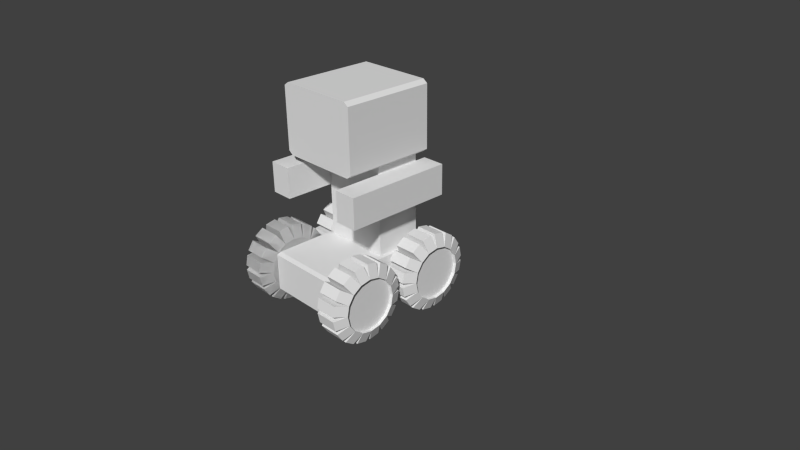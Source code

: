 # Source: bot.blend  (saved by Blender 2.69.0; exported with 4.5.12 LTS)
import bpy
from mathutils import Matrix  # noqa: F401  (used for matrix-valued properties, if any)

bpy.ops.wm.read_factory_settings(use_empty=True)
scene = bpy.context.scene
scene.name = 'Scene'

# ---- collections
col_collection_1 = bpy.data.collections.new('Collection 1'); scene.collection.children.link(col_collection_1)

# ---- materials (node trees are filled in below, after node groups)
mat_material = bpy.data.materials.new('Material')
mat_material.alpha_threshold = 0.0
mat_material.use_transparent_shadow = False
mat_material.roughness = 0.5
mat_material.line_color = (0.0, 0.0, 0.0, 1.0)

# ---- material node trees

# ---- world
world_world = bpy.data.worlds.new('World'); scene.world = world_world
world_world.color = (0.05088, 0.05088, 0.05088)
world_world.use_sun_shadow = False
world_world.sun_shadow_jitter_overblur = 0.0
world_world.cycles.sampling_method = 'MANUAL'
world_world.cycles.sample_map_resolution = 256

# ---- cameras
cam_camera = bpy.data.cameras.new('Camera')
cam_camera.clip_end = 100.0
cam_camera.lens = 35.0
cam_camera.sensor_width = 32.0
cam_camera.sensor_height = 18.0
cam_camera.ortho_scale = 7.314
cam_camera.dof.focus_distance = 0.0
cam_camera.dof.aperture_fstop = 128.0

# ---- meshes
me_cube_004 = bpy.data.meshes.new('Cube.004')
me_cube_004.from_pydata([(-1.0, -1.0, -1.0), (-1.0, 1.0, -1.0), (1.0, 1.0, -1.0), (1.0, -1.0, -1.0), (-1.0, -1.0, 1.0), (-1.0, 1.0, 1.0), (1.0, 1.0, 1.0), (1.0, -1.0, 1.0)], [], [(4, 5, 1, 0), (5, 6, 2, 1), (6, 7, 3, 2), (7, 4, 0, 3), (0, 1, 2, 3), (7, 6, 5, 4)])
me_cube_004.use_remesh_preserve_volume = False
me_cube_004.use_remesh_preserve_attributes = False
me_cube_004.use_mirror_vertex_groups = False
me_cube_004.update()
me_cube_003 = bpy.data.meshes.new('Cube.003')
me_cube_003.from_pydata([(-1.0, -1.0, -1.0), (-1.0, 1.0, -1.0), (1.0, 1.0, -1.0), (1.0, -1.0, -1.0), (-1.0, -1.0, 1.0), (-1.0, 1.0, 1.0), (1.0, 1.0, 1.0), (1.0, -1.0, 1.0)], [], [(4, 5, 1, 0), (5, 6, 2, 1), (6, 7, 3, 2), (7, 4, 0, 3), (0, 1, 2, 3), (7, 6, 5, 4)])
me_cube_003.use_remesh_preserve_volume = False
me_cube_003.use_remesh_preserve_attributes = False
me_cube_003.use_mirror_vertex_groups = False
me_cube_003.update()
me_cube_002 = bpy.data.meshes.new('Cube.002')
me_cube_002.from_pydata([(-1.0, -1.0, -1.0), (-1.0, 1.0, -1.0), (1.0, 1.0, -1.0), (1.0, -1.0, -1.0), (-1.0, -1.0, 1.0), (-1.0, 1.0, 1.0), (1.0, 1.0, 1.0), (1.0, -1.0, 1.0), (-1.0, -1.0, 1.0), (-1.0, 1.0, 1.0), (-1.0, 1.0, -1.0), (-1.0, -1.0, -1.0), (1.0, 1.0, 1.0), (1.0, -1.0, 1.0), (1.0, -1.0, -1.0), (1.0, 1.0, -1.0), (-1.0, -1.0, 1.0), (-1.0, 1.0, 1.0), (-1.0, 1.0, -1.0), (-1.0, -1.0, -1.0), (1.0, 1.0, 1.0), (1.0, -1.0, 1.0), (1.0, -1.0, -1.0), (1.0, 1.0, -1.0), (-1.125, -1.0, 0.9), (-1.125, 1.0, 0.9), (-1.125, 1.0, -0.9), (-1.125, -1.0, -0.9), (1.125, 1.0, 0.9), (1.125, -1.0, 0.9), (1.125, -1.0, -0.9), (1.125, 1.0, -0.9)], [], [(9, 17, 16, 8), (5, 6, 2, 1), (7, 4, 0, 3), (0, 1, 2, 3), (7, 6, 5, 4), (5, 9, 8, 4), (1, 10, 9, 5), (0, 11, 10, 1), (4, 8, 11, 0), (7, 13, 12, 6), (3, 14, 13, 7), (2, 15, 14, 3), (6, 12, 15, 2), (10, 18, 17, 9), (11, 19, 18, 10), (8, 16, 19, 11), (13, 21, 20, 12), (14, 22, 21, 13), (15, 23, 22, 14), (12, 20, 23, 15), (24, 25, 26, 27), (17, 25, 24, 16), (18, 26, 25, 17), (19, 27, 26, 18), (16, 24, 27, 19), (28, 29, 30, 31), (21, 29, 28, 20), (22, 30, 29, 21), (23, 31, 30, 22), (20, 28, 31, 23)])
me_cube_002.use_remesh_preserve_volume = False
me_cube_002.use_remesh_preserve_attributes = False
me_cube_002.use_mirror_vertex_groups = False
me_cube_002.update()
me_cube_001 = bpy.data.meshes.new('Cube.001')
me_cube_001.from_pydata([(-1.0, -1.0, -1.0), (-1.0, 1.0, -1.0), (1.0, 1.0, -1.0), (1.0, -1.0, -1.0), (-1.0, -1.0, 1.0), (-1.0, 1.0, 1.0), (1.0, 1.0, 1.0), (1.0, -1.0, 1.0)], [], [(4, 5, 1, 0), (5, 6, 2, 1), (6, 7, 3, 2), (7, 4, 0, 3), (0, 1, 2, 3), (7, 6, 5, 4)])
me_cube_001.use_remesh_preserve_volume = False
me_cube_001.use_remesh_preserve_attributes = False
me_cube_001.use_mirror_vertex_groups = False
me_cube_001.update()
me_cylinder_008 = bpy.data.meshes.new('Cylinder.008')
me_cylinder_008.from_pydata([(-3.775e-09, 0.25, -0.15), (3.775e-09, 0.25, 0.15), (0.09567, 0.231, -0.15), (0.09567, 0.231, 0.15), (0.1768, 0.1768, -0.15), (0.1768, 0.1768, 0.15), (0.231, 0.09567, -0.15), (0.231, 0.09567, 0.15), (0.25, -1.093e-08, -0.15), (0.25, -1.093e-08, 0.15), (0.231, -0.09567, -0.15), (0.231, -0.09567, 0.15), (0.1768, -0.1768, -0.15), (0.1768, -0.1768, 0.15), (0.09567, -0.231, -0.15), (0.09567, -0.231, 0.15), (3.397e-08, -0.25, -0.15), (4.152e-08, -0.25, 0.15), (-0.09567, -0.231, -0.15), (-0.09567, -0.231, 0.15), (-0.1768, -0.1768, -0.15), (-0.1768, -0.1768, 0.15), (-0.231, -0.09567, -0.15), (-0.231, -0.09567, 0.15), (-0.25, 2.981e-09, -0.15), (-0.25, 2.981e-09, 0.15), (-0.231, 0.09567, -0.15), (-0.231, 0.09567, 0.15), (-0.1768, 0.1768, -0.15), (-0.1768, 0.1768, 0.15), (-0.09567, 0.231, -0.15), (-0.09567, 0.231, 0.15), (0.02314, 0.3663, -0.1), (0.02314, 0.3663, 0.1), (0.1188, 0.3473, 0.1), (0.1188, 0.3473, -0.1), (0.1616, 0.3296, -0.1), (0.1616, 0.3296, 0.1), (0.2427, 0.2754, 0.1), (0.2427, 0.2754, -0.1), (0.2754, 0.2427, -0.1), (0.2754, 0.2427, 0.1), (0.3296, 0.1616, 0.1), (0.3296, 0.1616, -0.1), (0.3473, 0.1188, -0.1), (0.3473, 0.1188, 0.1), (0.3663, 0.02314, 0.1), (0.3663, 0.02314, -0.1), (0.3663, -0.02314, -0.1), (0.3663, -0.02314, 0.1), (0.3473, -0.1188, 0.1), (0.3473, -0.1188, -0.1), (0.3296, -0.1616, -0.1), (0.3296, -0.1616, 0.1), (0.2754, -0.2427, 0.1), (0.2754, -0.2427, -0.1), (0.2427, -0.2754, -0.1), (0.2427, -0.2754, 0.1), (0.1616, -0.3296, 0.1), (0.1616, -0.3296, -0.1), (0.1188, -0.3473, -0.1), (0.1188, -0.3473, 0.1), (0.02314, -0.3663, 0.1), (0.02314, -0.3663, -0.1), (-0.02314, -0.3663, -0.1), (-0.02314, -0.3663, 0.1), (-0.1188, -0.3473, 0.1), (-0.1188, -0.3473, -0.1), (-0.1616, -0.3296, -0.1), (-0.1616, -0.3296, 0.1), (-0.2427, -0.2754, 0.1), (-0.2427, -0.2754, -0.1), (-0.2754, -0.2427, -0.1), (-0.2754, -0.2427, 0.1), (-0.3296, -0.1616, 0.1), (-0.3296, -0.1616, -0.1), (-0.3473, -0.1188, -0.1), (-0.3473, -0.1188, 0.1), (-0.3663, -0.02314, 0.1), (-0.3663, -0.02314, -0.1), (-0.3663, 0.02314, -0.1), (-0.3663, 0.02314, 0.1), (-0.3473, 0.1188, 0.1), (-0.3473, 0.1188, -0.1), (-0.3296, 0.1616, -0.1), (-0.3296, 0.1616, 0.1), (-0.2754, 0.2427, 0.1), (-0.2754, 0.2427, -0.1), (-0.1188, 0.3473, -0.1), (-0.1188, 0.3473, 0.1), (-0.02314, 0.3663, 0.1), (-0.02314, 0.3663, -0.1), (-0.2427, 0.2754, -0.1), (-0.2427, 0.2754, 0.1), (-0.1616, 0.3296, 0.1), (-0.1616, 0.3296, -0.1), (3.27e-09, 0.25, 0.1186), (0.09567, 0.231, 0.1186), (0.1768, 0.1768, 0.1186), (0.231, 0.09567, 0.1186), (0.25, -1.093e-08, 0.1186), (0.231, -0.09567, 0.1186), (0.1768, -0.1768, 0.1186), (0.09567, -0.231, 0.1186), (4.102e-08, -0.25, 0.1186), (-0.09567, -0.231, 0.1186), (-0.1768, -0.1768, 0.1186), (-0.231, -0.09567, 0.1186), (-0.25, 2.981e-09, 0.1186), (-0.231, 0.09567, 0.1186), (-0.1768, 0.1768, 0.1186), (-0.09567, 0.231, 0.1186)], [], [(5, 3, 97, 98), (0, 2, 4, 6, 8, 10, 12, 14, 16, 18, 20, 22, 24, 26, 28, 30), (32, 33, 34, 35), (1, 33, 32, 0), (3, 34, 33, 1), (2, 35, 34, 3), (0, 32, 35, 2), (36, 37, 38, 39), (3, 37, 36, 2), (5, 38, 37, 3), (4, 39, 38, 5), (2, 36, 39, 4), (40, 41, 42, 43), (5, 41, 40, 4), (7, 42, 41, 5), (6, 43, 42, 7), (4, 40, 43, 6), (44, 45, 46, 47), (7, 45, 44, 6), (9, 46, 45, 7), (8, 47, 46, 9), (6, 44, 47, 8), (48, 49, 50, 51), (9, 49, 48, 8), (11, 50, 49, 9), (10, 51, 50, 11), (8, 48, 51, 10), (52, 53, 54, 55), (11, 53, 52, 10), (13, 54, 53, 11), (12, 55, 54, 13), (10, 52, 55, 12), (56, 57, 58, 59), (13, 57, 56, 12), (15, 58, 57, 13), (14, 59, 58, 15), (12, 56, 59, 14), (60, 61, 62, 63), (15, 61, 60, 14), (17, 62, 61, 15), (16, 63, 62, 17), (14, 60, 63, 16), (64, 65, 66, 67), (17, 65, 64, 16), (19, 66, 65, 17), (18, 67, 66, 19), (16, 64, 67, 18), (68, 69, 70, 71), (19, 69, 68, 18), (21, 70, 69, 19), (20, 71, 70, 21), (18, 68, 71, 20), (72, 73, 74, 75), (21, 73, 72, 20), (23, 74, 73, 21), (22, 75, 74, 23), (20, 72, 75, 22), (76, 77, 78, 79), (23, 77, 76, 22), (25, 78, 77, 23), (24, 79, 78, 25), (22, 76, 79, 24), (80, 81, 82, 83), (25, 81, 80, 24), (27, 82, 81, 25), (26, 83, 82, 27), (24, 80, 83, 26), (84, 85, 86, 87), (27, 85, 84, 26), (29, 86, 85, 27), (28, 87, 86, 29), (26, 84, 87, 28), (88, 89, 90, 91), (31, 89, 88, 30), (1, 90, 89, 31), (0, 91, 90, 1), (30, 88, 91, 0), (92, 93, 94, 95), (29, 93, 92, 28), (31, 94, 93, 29), (30, 95, 94, 31), (28, 92, 95, 30), (97, 96, 111, 110, 109, 108, 107, 106, 105, 104, 103, 102, 101, 100, 99, 98), (27, 25, 108, 109), (11, 9, 100, 101), (1, 31, 111, 96), (3, 1, 96, 97), (17, 15, 103, 104), (23, 21, 106, 107), (7, 5, 98, 99), (29, 27, 109, 110), (13, 11, 101, 102), (19, 17, 104, 105), (25, 23, 107, 108), (9, 7, 99, 100), (31, 29, 110, 111), (15, 13, 102, 103), (21, 19, 105, 106)])
me_cylinder_008.use_remesh_preserve_volume = False
me_cylinder_008.use_remesh_preserve_attributes = False
me_cylinder_008.use_mirror_vertex_groups = False
me_cylinder_008.update()
me_cylinder_007 = bpy.data.meshes.new('Cylinder.007')
me_cylinder_007.from_pydata([(-3.775e-09, 0.25, -0.15), (3.775e-09, 0.25, 0.15), (0.09567, 0.231, -0.15), (0.09567, 0.231, 0.15), (0.1768, 0.1768, -0.15), (0.1768, 0.1768, 0.15), (0.231, 0.09567, -0.15), (0.231, 0.09567, 0.15), (0.25, -1.093e-08, -0.15), (0.25, -1.093e-08, 0.15), (0.231, -0.09567, -0.15), (0.231, -0.09567, 0.15), (0.1768, -0.1768, -0.15), (0.1768, -0.1768, 0.15), (0.09567, -0.231, -0.15), (0.09567, -0.231, 0.15), (3.397e-08, -0.25, -0.15), (4.152e-08, -0.25, 0.15), (-0.09567, -0.231, -0.15), (-0.09567, -0.231, 0.15), (-0.1768, -0.1768, -0.15), (-0.1768, -0.1768, 0.15), (-0.231, -0.09567, -0.15), (-0.231, -0.09567, 0.15), (-0.25, 2.981e-09, -0.15), (-0.25, 2.981e-09, 0.15), (-0.231, 0.09567, -0.15), (-0.231, 0.09567, 0.15), (-0.1768, 0.1768, -0.15), (-0.1768, 0.1768, 0.15), (-0.09567, 0.231, -0.15), (-0.09567, 0.231, 0.15), (0.02314, 0.3663, -0.1), (0.02314, 0.3663, 0.1), (0.1188, 0.3473, 0.1), (0.1188, 0.3473, -0.1), (0.1616, 0.3296, -0.1), (0.1616, 0.3296, 0.1), (0.2427, 0.2754, 0.1), (0.2427, 0.2754, -0.1), (0.2754, 0.2427, -0.1), (0.2754, 0.2427, 0.1), (0.3296, 0.1616, 0.1), (0.3296, 0.1616, -0.1), (0.3473, 0.1188, -0.1), (0.3473, 0.1188, 0.1), (0.3663, 0.02314, 0.1), (0.3663, 0.02314, -0.1), (0.3663, -0.02314, -0.1), (0.3663, -0.02314, 0.1), (0.3473, -0.1188, 0.1), (0.3473, -0.1188, -0.1), (0.3296, -0.1616, -0.1), (0.3296, -0.1616, 0.1), (0.2754, -0.2427, 0.1), (0.2754, -0.2427, -0.1), (0.2427, -0.2754, -0.1), (0.2427, -0.2754, 0.1), (0.1616, -0.3296, 0.1), (0.1616, -0.3296, -0.1), (0.1188, -0.3473, -0.1), (0.1188, -0.3473, 0.1), (0.02314, -0.3663, 0.1), (0.02314, -0.3663, -0.1), (-0.02314, -0.3663, -0.1), (-0.02314, -0.3663, 0.1), (-0.1188, -0.3473, 0.1), (-0.1188, -0.3473, -0.1), (-0.1616, -0.3296, -0.1), (-0.1616, -0.3296, 0.1), (-0.2427, -0.2754, 0.1), (-0.2427, -0.2754, -0.1), (-0.2754, -0.2427, -0.1), (-0.2754, -0.2427, 0.1), (-0.3296, -0.1616, 0.1), (-0.3296, -0.1616, -0.1), (-0.3473, -0.1188, -0.1), (-0.3473, -0.1188, 0.1), (-0.3663, -0.02314, 0.1), (-0.3663, -0.02314, -0.1), (-0.3663, 0.02314, -0.1), (-0.3663, 0.02314, 0.1), (-0.3473, 0.1188, 0.1), (-0.3473, 0.1188, -0.1), (-0.3296, 0.1616, -0.1), (-0.3296, 0.1616, 0.1), (-0.2754, 0.2427, 0.1), (-0.2754, 0.2427, -0.1), (-0.1188, 0.3473, -0.1), (-0.1188, 0.3473, 0.1), (-0.02314, 0.3663, 0.1), (-0.02314, 0.3663, -0.1), (-0.2427, 0.2754, -0.1), (-0.2427, 0.2754, 0.1), (-0.1616, 0.3296, 0.1), (-0.1616, 0.3296, -0.1), (3.27e-09, 0.25, 0.1186), (0.09567, 0.231, 0.1186), (0.1768, 0.1768, 0.1186), (0.231, 0.09567, 0.1186), (0.25, -1.093e-08, 0.1186), (0.231, -0.09567, 0.1186), (0.1768, -0.1768, 0.1186), (0.09567, -0.231, 0.1186), (4.102e-08, -0.25, 0.1186), (-0.09567, -0.231, 0.1186), (-0.1768, -0.1768, 0.1186), (-0.231, -0.09567, 0.1186), (-0.25, 2.981e-09, 0.1186), (-0.231, 0.09567, 0.1186), (-0.1768, 0.1768, 0.1186), (-0.09567, 0.231, 0.1186)], [], [(5, 3, 97, 98), (0, 2, 4, 6, 8, 10, 12, 14, 16, 18, 20, 22, 24, 26, 28, 30), (32, 33, 34, 35), (1, 33, 32, 0), (3, 34, 33, 1), (2, 35, 34, 3), (0, 32, 35, 2), (36, 37, 38, 39), (3, 37, 36, 2), (5, 38, 37, 3), (4, 39, 38, 5), (2, 36, 39, 4), (40, 41, 42, 43), (5, 41, 40, 4), (7, 42, 41, 5), (6, 43, 42, 7), (4, 40, 43, 6), (44, 45, 46, 47), (7, 45, 44, 6), (9, 46, 45, 7), (8, 47, 46, 9), (6, 44, 47, 8), (48, 49, 50, 51), (9, 49, 48, 8), (11, 50, 49, 9), (10, 51, 50, 11), (8, 48, 51, 10), (52, 53, 54, 55), (11, 53, 52, 10), (13, 54, 53, 11), (12, 55, 54, 13), (10, 52, 55, 12), (56, 57, 58, 59), (13, 57, 56, 12), (15, 58, 57, 13), (14, 59, 58, 15), (12, 56, 59, 14), (60, 61, 62, 63), (15, 61, 60, 14), (17, 62, 61, 15), (16, 63, 62, 17), (14, 60, 63, 16), (64, 65, 66, 67), (17, 65, 64, 16), (19, 66, 65, 17), (18, 67, 66, 19), (16, 64, 67, 18), (68, 69, 70, 71), (19, 69, 68, 18), (21, 70, 69, 19), (20, 71, 70, 21), (18, 68, 71, 20), (72, 73, 74, 75), (21, 73, 72, 20), (23, 74, 73, 21), (22, 75, 74, 23), (20, 72, 75, 22), (76, 77, 78, 79), (23, 77, 76, 22), (25, 78, 77, 23), (24, 79, 78, 25), (22, 76, 79, 24), (80, 81, 82, 83), (25, 81, 80, 24), (27, 82, 81, 25), (26, 83, 82, 27), (24, 80, 83, 26), (84, 85, 86, 87), (27, 85, 84, 26), (29, 86, 85, 27), (28, 87, 86, 29), (26, 84, 87, 28), (88, 89, 90, 91), (31, 89, 88, 30), (1, 90, 89, 31), (0, 91, 90, 1), (30, 88, 91, 0), (92, 93, 94, 95), (29, 93, 92, 28), (31, 94, 93, 29), (30, 95, 94, 31), (28, 92, 95, 30), (97, 96, 111, 110, 109, 108, 107, 106, 105, 104, 103, 102, 101, 100, 99, 98), (27, 25, 108, 109), (11, 9, 100, 101), (1, 31, 111, 96), (3, 1, 96, 97), (17, 15, 103, 104), (23, 21, 106, 107), (7, 5, 98, 99), (29, 27, 109, 110), (13, 11, 101, 102), (19, 17, 104, 105), (25, 23, 107, 108), (9, 7, 99, 100), (31, 29, 110, 111), (15, 13, 102, 103), (21, 19, 105, 106)])
me_cylinder_007.use_remesh_preserve_volume = False
me_cylinder_007.use_remesh_preserve_attributes = False
me_cylinder_007.use_mirror_vertex_groups = False
me_cylinder_007.update()
me_cylinder_006 = bpy.data.meshes.new('Cylinder.006')
me_cylinder_006.from_pydata([(-3.775e-09, 0.25, -0.15), (3.775e-09, 0.25, 0.15), (0.09567, 0.231, -0.15), (0.09567, 0.231, 0.15), (0.1768, 0.1768, -0.15), (0.1768, 0.1768, 0.15), (0.231, 0.09567, -0.15), (0.231, 0.09567, 0.15), (0.25, -1.093e-08, -0.15), (0.25, -1.093e-08, 0.15), (0.231, -0.09567, -0.15), (0.231, -0.09567, 0.15), (0.1768, -0.1768, -0.15), (0.1768, -0.1768, 0.15), (0.09567, -0.231, -0.15), (0.09567, -0.231, 0.15), (3.397e-08, -0.25, -0.15), (4.152e-08, -0.25, 0.15), (-0.09567, -0.231, -0.15), (-0.09567, -0.231, 0.15), (-0.1768, -0.1768, -0.15), (-0.1768, -0.1768, 0.15), (-0.231, -0.09567, -0.15), (-0.231, -0.09567, 0.15), (-0.25, 2.981e-09, -0.15), (-0.25, 2.981e-09, 0.15), (-0.231, 0.09567, -0.15), (-0.231, 0.09567, 0.15), (-0.1768, 0.1768, -0.15), (-0.1768, 0.1768, 0.15), (-0.09567, 0.231, -0.15), (-0.09567, 0.231, 0.15), (0.02314, 0.3663, -0.1), (0.02314, 0.3663, 0.1), (0.1188, 0.3473, 0.1), (0.1188, 0.3473, -0.1), (0.1616, 0.3296, -0.1), (0.1616, 0.3296, 0.1), (0.2427, 0.2754, 0.1), (0.2427, 0.2754, -0.1), (0.2754, 0.2427, -0.1), (0.2754, 0.2427, 0.1), (0.3296, 0.1616, 0.1), (0.3296, 0.1616, -0.1), (0.3473, 0.1188, -0.1), (0.3473, 0.1188, 0.1), (0.3663, 0.02314, 0.1), (0.3663, 0.02314, -0.1), (0.3663, -0.02314, -0.1), (0.3663, -0.02314, 0.1), (0.3473, -0.1188, 0.1), (0.3473, -0.1188, -0.1), (0.3296, -0.1616, -0.1), (0.3296, -0.1616, 0.1), (0.2754, -0.2427, 0.1), (0.2754, -0.2427, -0.1), (0.2427, -0.2754, -0.1), (0.2427, -0.2754, 0.1), (0.1616, -0.3296, 0.1), (0.1616, -0.3296, -0.1), (0.1188, -0.3473, -0.1), (0.1188, -0.3473, 0.1), (0.02314, -0.3663, 0.1), (0.02314, -0.3663, -0.1), (-0.02314, -0.3663, -0.1), (-0.02314, -0.3663, 0.1), (-0.1188, -0.3473, 0.1), (-0.1188, -0.3473, -0.1), (-0.1616, -0.3296, -0.1), (-0.1616, -0.3296, 0.1), (-0.2427, -0.2754, 0.1), (-0.2427, -0.2754, -0.1), (-0.2754, -0.2427, -0.1), (-0.2754, -0.2427, 0.1), (-0.3296, -0.1616, 0.1), (-0.3296, -0.1616, -0.1), (-0.3473, -0.1188, -0.1), (-0.3473, -0.1188, 0.1), (-0.3663, -0.02314, 0.1), (-0.3663, -0.02314, -0.1), (-0.3663, 0.02314, -0.1), (-0.3663, 0.02314, 0.1), (-0.3473, 0.1188, 0.1), (-0.3473, 0.1188, -0.1), (-0.3296, 0.1616, -0.1), (-0.3296, 0.1616, 0.1), (-0.2754, 0.2427, 0.1), (-0.2754, 0.2427, -0.1), (-0.1188, 0.3473, -0.1), (-0.1188, 0.3473, 0.1), (-0.02314, 0.3663, 0.1), (-0.02314, 0.3663, -0.1), (-0.2427, 0.2754, -0.1), (-0.2427, 0.2754, 0.1), (-0.1616, 0.3296, 0.1), (-0.1616, 0.3296, -0.1), (3.27e-09, 0.25, 0.1186), (0.09567, 0.231, 0.1186), (0.1768, 0.1768, 0.1186), (0.231, 0.09567, 0.1186), (0.25, -1.093e-08, 0.1186), (0.231, -0.09567, 0.1186), (0.1768, -0.1768, 0.1186), (0.09567, -0.231, 0.1186), (4.102e-08, -0.25, 0.1186), (-0.09567, -0.231, 0.1186), (-0.1768, -0.1768, 0.1186), (-0.231, -0.09567, 0.1186), (-0.25, 2.981e-09, 0.1186), (-0.231, 0.09567, 0.1186), (-0.1768, 0.1768, 0.1186), (-0.09567, 0.231, 0.1186)], [], [(5, 3, 97, 98), (0, 2, 4, 6, 8, 10, 12, 14, 16, 18, 20, 22, 24, 26, 28, 30), (32, 33, 34, 35), (1, 33, 32, 0), (3, 34, 33, 1), (2, 35, 34, 3), (0, 32, 35, 2), (36, 37, 38, 39), (3, 37, 36, 2), (5, 38, 37, 3), (4, 39, 38, 5), (2, 36, 39, 4), (40, 41, 42, 43), (5, 41, 40, 4), (7, 42, 41, 5), (6, 43, 42, 7), (4, 40, 43, 6), (44, 45, 46, 47), (7, 45, 44, 6), (9, 46, 45, 7), (8, 47, 46, 9), (6, 44, 47, 8), (48, 49, 50, 51), (9, 49, 48, 8), (11, 50, 49, 9), (10, 51, 50, 11), (8, 48, 51, 10), (52, 53, 54, 55), (11, 53, 52, 10), (13, 54, 53, 11), (12, 55, 54, 13), (10, 52, 55, 12), (56, 57, 58, 59), (13, 57, 56, 12), (15, 58, 57, 13), (14, 59, 58, 15), (12, 56, 59, 14), (60, 61, 62, 63), (15, 61, 60, 14), (17, 62, 61, 15), (16, 63, 62, 17), (14, 60, 63, 16), (64, 65, 66, 67), (17, 65, 64, 16), (19, 66, 65, 17), (18, 67, 66, 19), (16, 64, 67, 18), (68, 69, 70, 71), (19, 69, 68, 18), (21, 70, 69, 19), (20, 71, 70, 21), (18, 68, 71, 20), (72, 73, 74, 75), (21, 73, 72, 20), (23, 74, 73, 21), (22, 75, 74, 23), (20, 72, 75, 22), (76, 77, 78, 79), (23, 77, 76, 22), (25, 78, 77, 23), (24, 79, 78, 25), (22, 76, 79, 24), (80, 81, 82, 83), (25, 81, 80, 24), (27, 82, 81, 25), (26, 83, 82, 27), (24, 80, 83, 26), (84, 85, 86, 87), (27, 85, 84, 26), (29, 86, 85, 27), (28, 87, 86, 29), (26, 84, 87, 28), (88, 89, 90, 91), (31, 89, 88, 30), (1, 90, 89, 31), (0, 91, 90, 1), (30, 88, 91, 0), (92, 93, 94, 95), (29, 93, 92, 28), (31, 94, 93, 29), (30, 95, 94, 31), (28, 92, 95, 30), (97, 96, 111, 110, 109, 108, 107, 106, 105, 104, 103, 102, 101, 100, 99, 98), (27, 25, 108, 109), (11, 9, 100, 101), (1, 31, 111, 96), (3, 1, 96, 97), (17, 15, 103, 104), (23, 21, 106, 107), (7, 5, 98, 99), (29, 27, 109, 110), (13, 11, 101, 102), (19, 17, 104, 105), (25, 23, 107, 108), (9, 7, 99, 100), (31, 29, 110, 111), (15, 13, 102, 103), (21, 19, 105, 106)])
me_cylinder_006.use_remesh_preserve_volume = False
me_cylinder_006.use_remesh_preserve_attributes = False
me_cylinder_006.use_mirror_vertex_groups = False
me_cylinder_006.update()
me_cylinder_005 = bpy.data.meshes.new('Cylinder.005')
me_cylinder_005.from_pydata([(-3.775e-09, 0.25, -0.15), (3.775e-09, 0.25, 0.15), (0.09567, 0.231, -0.15), (0.09567, 0.231, 0.15), (0.1768, 0.1768, -0.15), (0.1768, 0.1768, 0.15), (0.231, 0.09567, -0.15), (0.231, 0.09567, 0.15), (0.25, -1.093e-08, -0.15), (0.25, -1.093e-08, 0.15), (0.231, -0.09567, -0.15), (0.231, -0.09567, 0.15), (0.1768, -0.1768, -0.15), (0.1768, -0.1768, 0.15), (0.09567, -0.231, -0.15), (0.09567, -0.231, 0.15), (3.397e-08, -0.25, -0.15), (4.152e-08, -0.25, 0.15), (-0.09567, -0.231, -0.15), (-0.09567, -0.231, 0.15), (-0.1768, -0.1768, -0.15), (-0.1768, -0.1768, 0.15), (-0.231, -0.09567, -0.15), (-0.231, -0.09567, 0.15), (-0.25, 2.981e-09, -0.15), (-0.25, 2.981e-09, 0.15), (-0.231, 0.09567, -0.15), (-0.231, 0.09567, 0.15), (-0.1768, 0.1768, -0.15), (-0.1768, 0.1768, 0.15), (-0.09567, 0.231, -0.15), (-0.09567, 0.231, 0.15), (0.02314, 0.3663, -0.1), (0.02314, 0.3663, 0.1), (0.1188, 0.3473, 0.1), (0.1188, 0.3473, -0.1), (0.1616, 0.3296, -0.1), (0.1616, 0.3296, 0.1), (0.2427, 0.2754, 0.1), (0.2427, 0.2754, -0.1), (0.2754, 0.2427, -0.1), (0.2754, 0.2427, 0.1), (0.3296, 0.1616, 0.1), (0.3296, 0.1616, -0.1), (0.3473, 0.1188, -0.1), (0.3473, 0.1188, 0.1), (0.3663, 0.02314, 0.1), (0.3663, 0.02314, -0.1), (0.3663, -0.02314, -0.1), (0.3663, -0.02314, 0.1), (0.3473, -0.1188, 0.1), (0.3473, -0.1188, -0.1), (0.3296, -0.1616, -0.1), (0.3296, -0.1616, 0.1), (0.2754, -0.2427, 0.1), (0.2754, -0.2427, -0.1), (0.2427, -0.2754, -0.1), (0.2427, -0.2754, 0.1), (0.1616, -0.3296, 0.1), (0.1616, -0.3296, -0.1), (0.1188, -0.3473, -0.1), (0.1188, -0.3473, 0.1), (0.02314, -0.3663, 0.1), (0.02314, -0.3663, -0.1), (-0.02314, -0.3663, -0.1), (-0.02314, -0.3663, 0.1), (-0.1188, -0.3473, 0.1), (-0.1188, -0.3473, -0.1), (-0.1616, -0.3296, -0.1), (-0.1616, -0.3296, 0.1), (-0.2427, -0.2754, 0.1), (-0.2427, -0.2754, -0.1), (-0.2754, -0.2427, -0.1), (-0.2754, -0.2427, 0.1), (-0.3296, -0.1616, 0.1), (-0.3296, -0.1616, -0.1), (-0.3473, -0.1188, -0.1), (-0.3473, -0.1188, 0.1), (-0.3663, -0.02314, 0.1), (-0.3663, -0.02314, -0.1), (-0.3663, 0.02314, -0.1), (-0.3663, 0.02314, 0.1), (-0.3473, 0.1188, 0.1), (-0.3473, 0.1188, -0.1), (-0.3296, 0.1616, -0.1), (-0.3296, 0.1616, 0.1), (-0.2754, 0.2427, 0.1), (-0.2754, 0.2427, -0.1), (-0.1188, 0.3473, -0.1), (-0.1188, 0.3473, 0.1), (-0.02314, 0.3663, 0.1), (-0.02314, 0.3663, -0.1), (-0.2427, 0.2754, -0.1), (-0.2427, 0.2754, 0.1), (-0.1616, 0.3296, 0.1), (-0.1616, 0.3296, -0.1), (3.27e-09, 0.25, 0.1186), (0.09567, 0.231, 0.1186), (0.1768, 0.1768, 0.1186), (0.231, 0.09567, 0.1186), (0.25, -1.093e-08, 0.1186), (0.231, -0.09567, 0.1186), (0.1768, -0.1768, 0.1186), (0.09567, -0.231, 0.1186), (4.102e-08, -0.25, 0.1186), (-0.09567, -0.231, 0.1186), (-0.1768, -0.1768, 0.1186), (-0.231, -0.09567, 0.1186), (-0.25, 2.981e-09, 0.1186), (-0.231, 0.09567, 0.1186), (-0.1768, 0.1768, 0.1186), (-0.09567, 0.231, 0.1186)], [], [(5, 3, 97, 98), (0, 2, 4, 6, 8, 10, 12, 14, 16, 18, 20, 22, 24, 26, 28, 30), (32, 33, 34, 35), (1, 33, 32, 0), (3, 34, 33, 1), (2, 35, 34, 3), (0, 32, 35, 2), (36, 37, 38, 39), (3, 37, 36, 2), (5, 38, 37, 3), (4, 39, 38, 5), (2, 36, 39, 4), (40, 41, 42, 43), (5, 41, 40, 4), (7, 42, 41, 5), (6, 43, 42, 7), (4, 40, 43, 6), (44, 45, 46, 47), (7, 45, 44, 6), (9, 46, 45, 7), (8, 47, 46, 9), (6, 44, 47, 8), (48, 49, 50, 51), (9, 49, 48, 8), (11, 50, 49, 9), (10, 51, 50, 11), (8, 48, 51, 10), (52, 53, 54, 55), (11, 53, 52, 10), (13, 54, 53, 11), (12, 55, 54, 13), (10, 52, 55, 12), (56, 57, 58, 59), (13, 57, 56, 12), (15, 58, 57, 13), (14, 59, 58, 15), (12, 56, 59, 14), (60, 61, 62, 63), (15, 61, 60, 14), (17, 62, 61, 15), (16, 63, 62, 17), (14, 60, 63, 16), (64, 65, 66, 67), (17, 65, 64, 16), (19, 66, 65, 17), (18, 67, 66, 19), (16, 64, 67, 18), (68, 69, 70, 71), (19, 69, 68, 18), (21, 70, 69, 19), (20, 71, 70, 21), (18, 68, 71, 20), (72, 73, 74, 75), (21, 73, 72, 20), (23, 74, 73, 21), (22, 75, 74, 23), (20, 72, 75, 22), (76, 77, 78, 79), (23, 77, 76, 22), (25, 78, 77, 23), (24, 79, 78, 25), (22, 76, 79, 24), (80, 81, 82, 83), (25, 81, 80, 24), (27, 82, 81, 25), (26, 83, 82, 27), (24, 80, 83, 26), (84, 85, 86, 87), (27, 85, 84, 26), (29, 86, 85, 27), (28, 87, 86, 29), (26, 84, 87, 28), (88, 89, 90, 91), (31, 89, 88, 30), (1, 90, 89, 31), (0, 91, 90, 1), (30, 88, 91, 0), (92, 93, 94, 95), (29, 93, 92, 28), (31, 94, 93, 29), (30, 95, 94, 31), (28, 92, 95, 30), (97, 96, 111, 110, 109, 108, 107, 106, 105, 104, 103, 102, 101, 100, 99, 98), (27, 25, 108, 109), (11, 9, 100, 101), (1, 31, 111, 96), (3, 1, 96, 97), (17, 15, 103, 104), (23, 21, 106, 107), (7, 5, 98, 99), (29, 27, 109, 110), (13, 11, 101, 102), (19, 17, 104, 105), (25, 23, 107, 108), (9, 7, 99, 100), (31, 29, 110, 111), (15, 13, 102, 103), (21, 19, 105, 106)])
me_cylinder_005.use_remesh_preserve_volume = False
me_cylinder_005.use_remesh_preserve_attributes = False
me_cylinder_005.use_mirror_vertex_groups = False
me_cylinder_005.update()
me_cylinder_004 = bpy.data.meshes.new('Cylinder.004')
me_cylinder_004.from_pydata([(-3.775e-09, 0.25, -0.15), (3.775e-09, 0.25, 0.15), (0.09567, 0.231, -0.15), (0.09567, 0.231, 0.15), (0.1768, 0.1768, -0.15), (0.1768, 0.1768, 0.15), (0.231, 0.09567, -0.15), (0.231, 0.09567, 0.15), (0.25, -1.093e-08, -0.15), (0.25, -1.093e-08, 0.15), (0.231, -0.09567, -0.15), (0.231, -0.09567, 0.15), (0.1768, -0.1768, -0.15), (0.1768, -0.1768, 0.15), (0.09567, -0.231, -0.15), (0.09567, -0.231, 0.15), (3.397e-08, -0.25, -0.15), (4.152e-08, -0.25, 0.15), (-0.09567, -0.231, -0.15), (-0.09567, -0.231, 0.15), (-0.1768, -0.1768, -0.15), (-0.1768, -0.1768, 0.15), (-0.231, -0.09567, -0.15), (-0.231, -0.09567, 0.15), (-0.25, 2.981e-09, -0.15), (-0.25, 2.981e-09, 0.15), (-0.231, 0.09567, -0.15), (-0.231, 0.09567, 0.15), (-0.1768, 0.1768, -0.15), (-0.1768, 0.1768, 0.15), (-0.09567, 0.231, -0.15), (-0.09567, 0.231, 0.15), (0.02314, 0.3663, -0.1), (0.02314, 0.3663, 0.1), (0.1188, 0.3473, 0.1), (0.1188, 0.3473, -0.1), (0.1616, 0.3296, -0.1), (0.1616, 0.3296, 0.1), (0.2427, 0.2754, 0.1), (0.2427, 0.2754, -0.1), (0.2754, 0.2427, -0.1), (0.2754, 0.2427, 0.1), (0.3296, 0.1616, 0.1), (0.3296, 0.1616, -0.1), (0.3473, 0.1188, -0.1), (0.3473, 0.1188, 0.1), (0.3663, 0.02314, 0.1), (0.3663, 0.02314, -0.1), (0.3663, -0.02314, -0.1), (0.3663, -0.02314, 0.1), (0.3473, -0.1188, 0.1), (0.3473, -0.1188, -0.1), (0.3296, -0.1616, -0.1), (0.3296, -0.1616, 0.1), (0.2754, -0.2427, 0.1), (0.2754, -0.2427, -0.1), (0.2427, -0.2754, -0.1), (0.2427, -0.2754, 0.1), (0.1616, -0.3296, 0.1), (0.1616, -0.3296, -0.1), (0.1188, -0.3473, -0.1), (0.1188, -0.3473, 0.1), (0.02314, -0.3663, 0.1), (0.02314, -0.3663, -0.1), (-0.02314, -0.3663, -0.1), (-0.02314, -0.3663, 0.1), (-0.1188, -0.3473, 0.1), (-0.1188, -0.3473, -0.1), (-0.1616, -0.3296, -0.1), (-0.1616, -0.3296, 0.1), (-0.2427, -0.2754, 0.1), (-0.2427, -0.2754, -0.1), (-0.2754, -0.2427, -0.1), (-0.2754, -0.2427, 0.1), (-0.3296, -0.1616, 0.1), (-0.3296, -0.1616, -0.1), (-0.3473, -0.1188, -0.1), (-0.3473, -0.1188, 0.1), (-0.3663, -0.02314, 0.1), (-0.3663, -0.02314, -0.1), (-0.3663, 0.02314, -0.1), (-0.3663, 0.02314, 0.1), (-0.3473, 0.1188, 0.1), (-0.3473, 0.1188, -0.1), (-0.3296, 0.1616, -0.1), (-0.3296, 0.1616, 0.1), (-0.2754, 0.2427, 0.1), (-0.2754, 0.2427, -0.1), (-0.1188, 0.3473, -0.1), (-0.1188, 0.3473, 0.1), (-0.02314, 0.3663, 0.1), (-0.02314, 0.3663, -0.1), (-0.2427, 0.2754, -0.1), (-0.2427, 0.2754, 0.1), (-0.1616, 0.3296, 0.1), (-0.1616, 0.3296, -0.1), (3.27e-09, 0.25, 0.1186), (0.09567, 0.231, 0.1186), (0.1768, 0.1768, 0.1186), (0.231, 0.09567, 0.1186), (0.25, -1.093e-08, 0.1186), (0.231, -0.09567, 0.1186), (0.1768, -0.1768, 0.1186), (0.09567, -0.231, 0.1186), (4.102e-08, -0.25, 0.1186), (-0.09567, -0.231, 0.1186), (-0.1768, -0.1768, 0.1186), (-0.231, -0.09567, 0.1186), (-0.25, 2.981e-09, 0.1186), (-0.231, 0.09567, 0.1186), (-0.1768, 0.1768, 0.1186), (-0.09567, 0.231, 0.1186)], [], [(5, 3, 97, 98), (0, 2, 4, 6, 8, 10, 12, 14, 16, 18, 20, 22, 24, 26, 28, 30), (32, 33, 34, 35), (1, 33, 32, 0), (3, 34, 33, 1), (2, 35, 34, 3), (0, 32, 35, 2), (36, 37, 38, 39), (3, 37, 36, 2), (5, 38, 37, 3), (4, 39, 38, 5), (2, 36, 39, 4), (40, 41, 42, 43), (5, 41, 40, 4), (7, 42, 41, 5), (6, 43, 42, 7), (4, 40, 43, 6), (44, 45, 46, 47), (7, 45, 44, 6), (9, 46, 45, 7), (8, 47, 46, 9), (6, 44, 47, 8), (48, 49, 50, 51), (9, 49, 48, 8), (11, 50, 49, 9), (10, 51, 50, 11), (8, 48, 51, 10), (52, 53, 54, 55), (11, 53, 52, 10), (13, 54, 53, 11), (12, 55, 54, 13), (10, 52, 55, 12), (56, 57, 58, 59), (13, 57, 56, 12), (15, 58, 57, 13), (14, 59, 58, 15), (12, 56, 59, 14), (60, 61, 62, 63), (15, 61, 60, 14), (17, 62, 61, 15), (16, 63, 62, 17), (14, 60, 63, 16), (64, 65, 66, 67), (17, 65, 64, 16), (19, 66, 65, 17), (18, 67, 66, 19), (16, 64, 67, 18), (68, 69, 70, 71), (19, 69, 68, 18), (21, 70, 69, 19), (20, 71, 70, 21), (18, 68, 71, 20), (72, 73, 74, 75), (21, 73, 72, 20), (23, 74, 73, 21), (22, 75, 74, 23), (20, 72, 75, 22), (76, 77, 78, 79), (23, 77, 76, 22), (25, 78, 77, 23), (24, 79, 78, 25), (22, 76, 79, 24), (80, 81, 82, 83), (25, 81, 80, 24), (27, 82, 81, 25), (26, 83, 82, 27), (24, 80, 83, 26), (84, 85, 86, 87), (27, 85, 84, 26), (29, 86, 85, 27), (28, 87, 86, 29), (26, 84, 87, 28), (88, 89, 90, 91), (31, 89, 88, 30), (1, 90, 89, 31), (0, 91, 90, 1), (30, 88, 91, 0), (92, 93, 94, 95), (29, 93, 92, 28), (31, 94, 93, 29), (30, 95, 94, 31), (28, 92, 95, 30), (97, 96, 111, 110, 109, 108, 107, 106, 105, 104, 103, 102, 101, 100, 99, 98), (27, 25, 108, 109), (11, 9, 100, 101), (1, 31, 111, 96), (3, 1, 96, 97), (17, 15, 103, 104), (23, 21, 106, 107), (7, 5, 98, 99), (29, 27, 109, 110), (13, 11, 101, 102), (19, 17, 104, 105), (25, 23, 107, 108), (9, 7, 99, 100), (31, 29, 110, 111), (15, 13, 102, 103), (21, 19, 105, 106)])
me_cylinder_004.use_remesh_preserve_volume = False
me_cylinder_004.use_remesh_preserve_attributes = False
me_cylinder_004.use_mirror_vertex_groups = False
me_cylinder_004.update()
me_cube = bpy.data.meshes.new('Cube')
me_cube.from_pydata([(1.0, 1.0, -1.0), (1.0, -1.0, -1.0), (-1.0, -1.0, -1.0), (-1.0, 1.0, -1.0), (1.0, 1.0, 1.0), (1.0, -1.0, 1.0), (-1.0, -1.0, 1.0), (-1.0, 1.0, 1.0), (1.0, 1.068, -1.0), (-1.0, 1.068, -1.0), (1.0, 1.068, 0.6845), (-1.0, 1.068, 0.6845), (1.0, -1.079, -1.0), (-1.0, -1.079, -1.0), (1.0, -1.079, 0.92), (-1.0, -1.079, 0.92)], [], [(0, 1, 2, 3), (4, 7, 6, 5), (0, 4, 5, 1), (5, 6, 15, 14), (2, 6, 7, 3), (7, 4, 10, 11), (10, 8, 9, 11), (3, 7, 11, 9), (4, 0, 8, 10), (0, 3, 9, 8), (12, 14, 15, 13), (6, 2, 13, 15), (1, 5, 14, 12), (2, 1, 12, 13)])
me_cube.materials.append(mat_material)
me_cube.use_remesh_preserve_volume = False
me_cube.use_remesh_preserve_attributes = False
me_cube.use_mirror_vertex_groups = False
me_cube.update()

# ---- objects
ob_cube_004 = bpy.data.objects.new('Cube.004', me_cube_004)
ob_cube_003 = bpy.data.objects.new('Cube.003', me_cube_003)
ob_cube_002 = bpy.data.objects.new('Cube.002', me_cube_002)
ob_cube_001 = bpy.data.objects.new('Cube.001', me_cube_001)
ob_cylinder_004 = bpy.data.objects.new('Cylinder.004', me_cylinder_008)
ob_cylinder_003 = bpy.data.objects.new('Cylinder.003', me_cylinder_007)
ob_cylinder_002 = bpy.data.objects.new('Cylinder.002', me_cylinder_006)
ob_cylinder_001 = bpy.data.objects.new('Cylinder.001', me_cylinder_005)
ob_cylinder = bpy.data.objects.new('Cylinder', me_cylinder_004)
ob_cube = bpy.data.objects.new('Cube', me_cube)
ob_camera = bpy.data.objects.new('Camera', cam_camera)

# ---- transforms, parenting, visibility, modifiers, constraints
ob_cube_004.location = (0.6, -0.229, 1.133)
ob_cube_004.rotation_euler = (-1.571, -2.22e-16, 2.22e-16)
ob_cube_004.scale = (0.15, 0.2, 0.7)
ob_cube_004.lineart.crease_threshold = 0.0
ob_cube_003.location = (-0.6, -0.2277, 1.133)
ob_cube_003.rotation_euler = (-1.571, -2.22e-16, 2.22e-16)
ob_cube_003.scale = (0.15, 0.2, 0.7)
ob_cube_003.lineart.crease_threshold = 0.0
ob_cube_002.location = (0.0002772, -0.2011, 1.901)
ob_cube_002.scale = (0.5, 0.6, 0.45)
ob_cube_002.lineart.crease_threshold = 0.0
ob_cube_001.location = (0.0002772, 0.01893, 0.8507)
ob_cube_001.scale = (0.45, 0.3, 0.6)
ob_cube_001.lineart.crease_threshold = 0.0
ob_cylinder_004.location = (-0.7124, 0.2189, 0.0002837)
ob_cylinder_004.rotation_euler = (3.142, 1.571, 0.0)
ob_cylinder_004.scale = (1.39, 1.39, 1.39)
ob_cylinder_004.lineart.crease_threshold = 0.0
ob_cylinder_003.location = (-0.7124, -0.8655, 0.0002837)
ob_cylinder_003.rotation_euler = (3.142, 1.571, 0.0)
ob_cylinder_003.scale = (1.39, 1.39, 1.39)
ob_cylinder_003.lineart.crease_threshold = 0.0
ob_cylinder_002.location = (-0.7124, -0.8655, 0.0002837)
ob_cylinder_002.rotation_euler = (3.142, 1.571, 0.0)
ob_cylinder_002.scale = (1.39, 1.39, 1.39)
ob_cylinder_002.lineart.crease_threshold = 0.0
ob_cylinder_001.location = (0.7094, 0.2189, 0.0002837)
ob_cylinder_001.rotation_euler = (-0.0, 1.571, 0.0)
ob_cylinder_001.scale = (1.39, 1.39, 1.39)
ob_cylinder_001.lineart.crease_threshold = 0.0
ob_cylinder.location = (0.7094, -0.8655, 0.0002837)
ob_cylinder.rotation_euler = (-0.0, 1.571, 0.0)
ob_cylinder.scale = (1.39, 1.39, 1.39)
ob_cylinder.lineart.crease_threshold = 0.0
ob_cube.location = (0.0, -0.3312, 0.0)
ob_cube.scale = (0.5, 0.75, 0.25)
ob_cube.lock_rotations_4d = False
ob_cube.empty_display_type = 'ARROWS'
ob_cube.lineart.crease_threshold = 0.0
ob_camera.location = (7.481, -6.508, 5.344)
ob_camera.rotation_euler = (1.109, 0.01082, 0.8149)
ob_camera.lock_rotations_4d = False
ob_camera.empty_display_type = 'ARROWS'
ob_camera.color = (0.0, 0.0, 0.0, 0.0)
ob_camera.display_type = 'WIRE'
ob_camera.lineart.crease_threshold = 0.0

# ---- collection membership
col_collection_1.objects.link(ob_cube_004)
col_collection_1.objects.link(ob_cube_003)
col_collection_1.objects.link(ob_cube_002)
col_collection_1.objects.link(ob_cube_001)
col_collection_1.objects.link(ob_cylinder_004)
col_collection_1.objects.link(ob_cylinder_003)
col_collection_1.objects.link(ob_cylinder_002)
col_collection_1.objects.link(ob_cylinder_001)
col_collection_1.objects.link(ob_cylinder)
col_collection_1.objects.link(ob_cube)
col_collection_1.objects.link(ob_camera)

# ---- scene / render settings (as saved in the file)
scene.camera = ob_camera
scene.frame_start = 1; scene.frame_end = 250; scene.frame_set(1)
scene.render.engine = 'BLENDER_EEVEE_NEXT'
scene.render.image_settings.compression = 90
scene.render.resolution_percentage = 50
scene.render.dither_intensity = 0.0
scene.cycles.use_denoising = False
scene.cycles.samples = 10
scene.cycles.sampling_pattern = 'TABULATED_SOBOL'
scene.cycles.light_sampling_threshold = 0.0
scene.cycles.use_adaptive_sampling = False
scene.cycles.use_light_tree = False
scene.cycles.blur_glossy = 0.0
scene.cycles.volume_bounces = 1
scene.cycles.pixel_filter_type = 'GAUSSIAN'
scene.cycles.sample_clamp_indirect = 0.0
scene.view_settings.view_transform = 'Standard'
bpy.context.view_layer.update()

# ---- added for rendering (the .blend has no usable light): sun
light_auto_sun = bpy.data.lights.new('AutoSun', 'SUN')
light_auto_sun.energy = 3.0
light_auto_sun.angle = 0.0523599
ob_auto_sun = bpy.data.objects.new('AutoSun', light_auto_sun)
scene.collection.objects.link(ob_auto_sun)
ob_auto_sun.rotation_euler = (0.872665, 0.174533, 0.523599)
bpy.context.view_layer.update()
